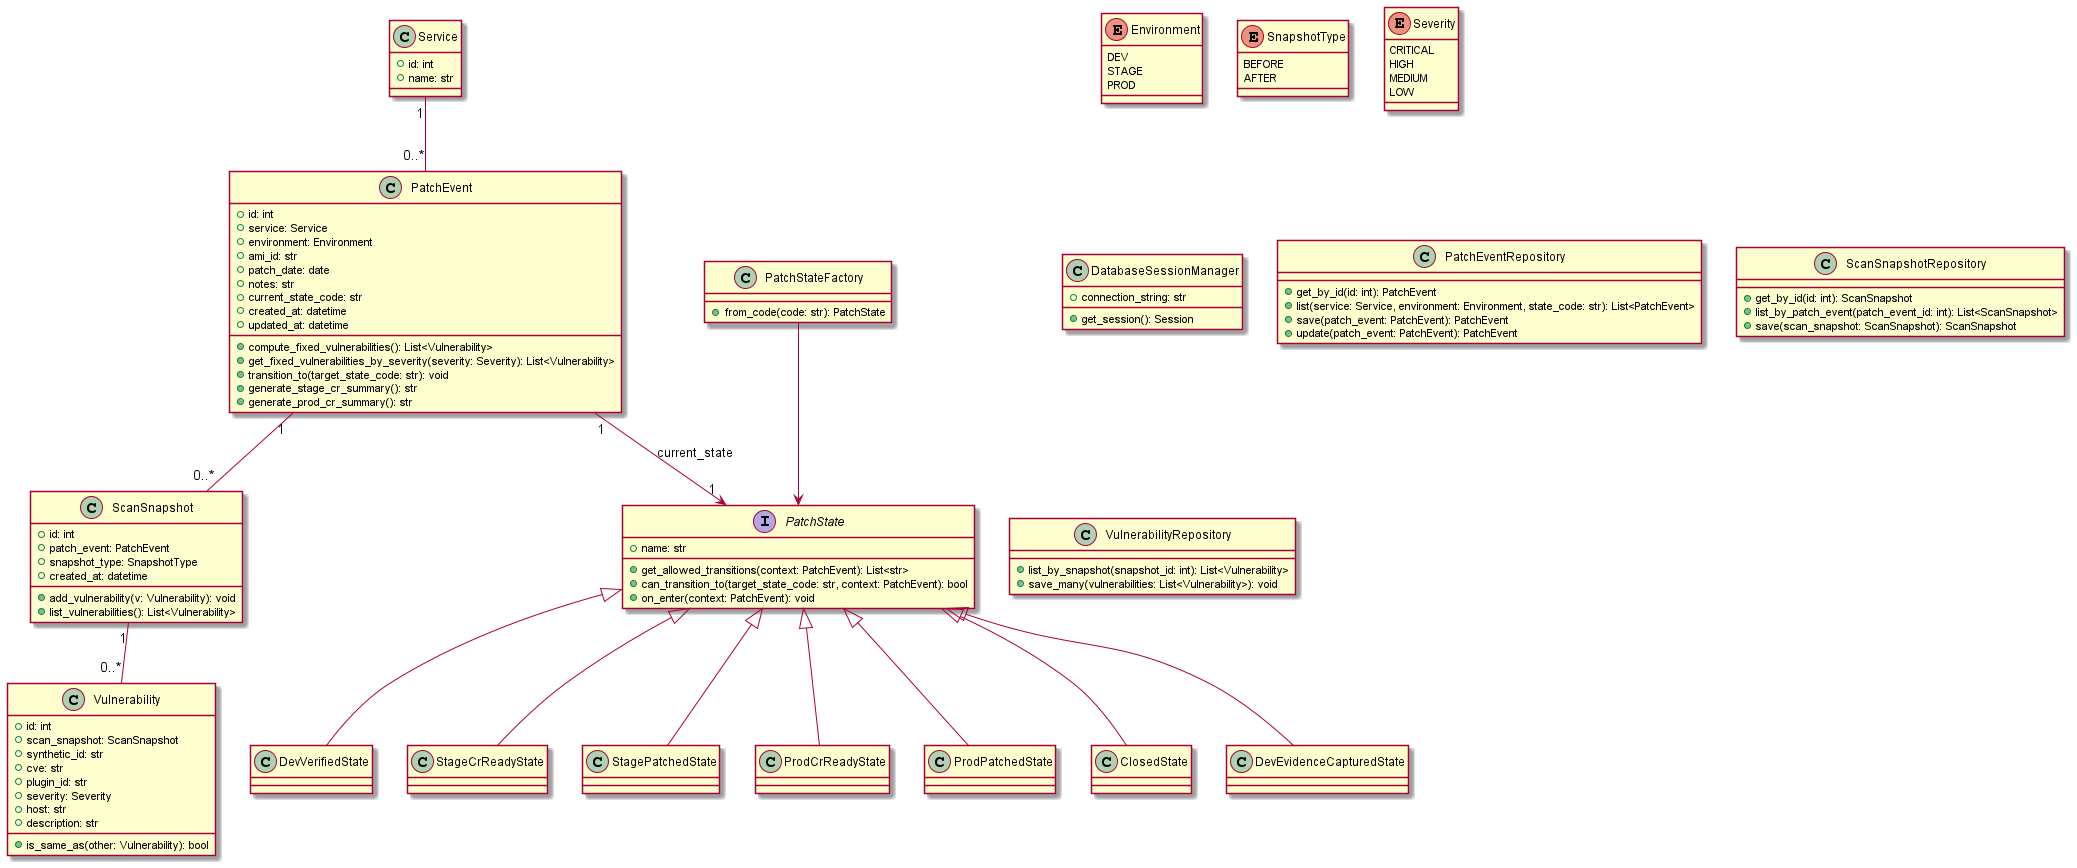

The diagram above was rendered by PlantUML. Its source (embedded in the PNG):
@startuml uml_class_diagram


' =========================================================
' Enums / Value Objects
' =========================================================

enum Environment {
  DEV
  STAGE
  PROD
}

enum SnapshotType {
  BEFORE
  AFTER
}

enum Severity {
  CRITICAL
  HIGH
  MEDIUM
  LOW
}

' =========================================================
' Core Domain Entities
' =========================================================

class Service {
  +id: int
  +name: str
}

class PatchEvent {
  +id: int
  +service: Service
  +environment: Environment
  +ami_id: str
  +patch_date: date
  +notes: str
  +current_state_code: str
  +created_at: datetime
  +updated_at: datetime

  +compute_fixed_vulnerabilities(): List<Vulnerability>
  +get_fixed_vulnerabilities_by_severity(severity: Severity): List<Vulnerability>
  +transition_to(target_state_code: str): void
  +generate_stage_cr_summary(): str
  +generate_prod_cr_summary(): str
}

class ScanSnapshot {
  +id: int
  +patch_event: PatchEvent
  +snapshot_type: SnapshotType
  +created_at: datetime

  +add_vulnerability(v: Vulnerability): void
  +list_vulnerabilities(): List<Vulnerability>
}

class Vulnerability {
  +id: int
  +scan_snapshot: ScanSnapshot
  +synthetic_id: str
  +cve: str
  +plugin_id: str
  +severity: Severity
  +host: str
  +description: str

  +is_same_as(other: Vulnerability): bool
}

' =========================================================
' Persistence Layer
' =========================================================

class DatabaseSessionManager {
  +connection_string: str
  +get_session(): Session
}

class PatchEventRepository {
  +get_by_id(id: int): PatchEvent
  +list(service: Service, environment: Environment, state_code: str): List<PatchEvent>
  +save(patch_event: PatchEvent): PatchEvent
  +update(patch_event: PatchEvent): PatchEvent
}

class ScanSnapshotRepository {
  +get_by_id(id: int): ScanSnapshot
  +list_by_patch_event(patch_event_id: int): List<ScanSnapshot>
  +save(scan_snapshot: ScanSnapshot): ScanSnapshot
}

class VulnerabilityRepository {
  +list_by_snapshot(snapshot_id: int): List<Vulnerability>
  +save_many(vulnerabilities: List<Vulnerability>): void
}

' =========================================================
' State Pattern
' =========================================================

interface PatchState {
  +name: str
  +get_allowed_transitions(context: PatchEvent): List<str>
  +can_transition_to(target_state_code: str, context: PatchEvent): bool
  +on_enter(context: PatchEvent): void
}

class DevEvidenceCapturedState
class DevVerifiedState
class StageCrReadyState
class StagePatchedState
class ProdCrReadyState
class ProdPatchedState
class ClosedState

class PatchStateFactory {
  +from_code(code: str): PatchState
}

' =========================================================
' Relationships
' =========================================================

Service "1" -- "0..*" PatchEvent
PatchEvent "1" -- "0..*" ScanSnapshot
ScanSnapshot "1" -- "0..*" Vulnerability

PatchEvent "1" --> "1" PatchState : current_state
PatchStateFactory --> PatchState

DevEvidenceCapturedState -up-|> PatchState
DevVerifiedState -up-|> PatchState
StageCrReadyState -up-|> PatchState
StagePatchedState -up-|> PatchState
ProdCrReadyState -up-|> PatchState
ProdPatchedState -up-|> PatchState
ClosedState -up-|> PatchState

@enduml